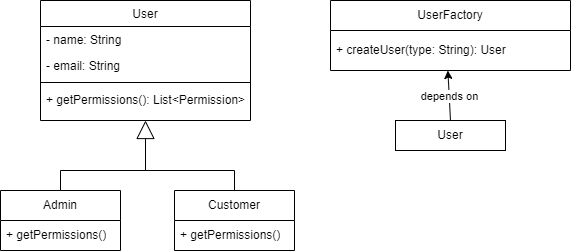

The diagram above was exported from draw.io. Its source (the exported page's mxGraphModel, read from the mxfile embedded in the PNG):
<mxGraphModel dx="1034" dy="446" grid="1" gridSize="10" guides="1" tooltips="1" connect="1" arrows="1" fold="1" page="1" pageScale="1" pageWidth="827" pageHeight="1169" math="0" shadow="0">
  <root>
    <mxCell id="WIyWlLk6GJQsqaUBKTNV-0" />
    <mxCell id="WIyWlLk6GJQsqaUBKTNV-1" parent="WIyWlLk6GJQsqaUBKTNV-0" />
    <mxCell id="zkfFHV4jXpPFQw0GAbJ--17" value="User" style="swimlane;fontStyle=0;align=center;verticalAlign=top;childLayout=stackLayout;horizontal=1;startSize=26;horizontalStack=0;resizeParent=1;resizeLast=0;collapsible=1;marginBottom=0;rounded=0;shadow=0;strokeWidth=1;" parent="WIyWlLk6GJQsqaUBKTNV-1" vertex="1">
      <mxGeometry x="220" y="50" width="210" height="120" as="geometry">
        <mxRectangle x="550" y="140" width="160" height="26" as="alternateBounds" />
      </mxGeometry>
    </mxCell>
    <mxCell id="zkfFHV4jXpPFQw0GAbJ--18" value="- name: String" style="text;align=left;verticalAlign=top;spacingLeft=4;spacingRight=4;overflow=hidden;rotatable=0;points=[[0,0.5],[1,0.5]];portConstraint=eastwest;" parent="zkfFHV4jXpPFQw0GAbJ--17" vertex="1">
      <mxGeometry y="26" width="210" height="26" as="geometry" />
    </mxCell>
    <mxCell id="zkfFHV4jXpPFQw0GAbJ--19" value="- email: String" style="text;align=left;verticalAlign=top;spacingLeft=4;spacingRight=4;overflow=hidden;rotatable=0;points=[[0,0.5],[1,0.5]];portConstraint=eastwest;rounded=0;shadow=0;html=0;" parent="zkfFHV4jXpPFQw0GAbJ--17" vertex="1">
      <mxGeometry y="52" width="210" height="26" as="geometry" />
    </mxCell>
    <mxCell id="zkfFHV4jXpPFQw0GAbJ--23" value="" style="line;html=1;strokeWidth=1;align=left;verticalAlign=middle;spacingTop=-1;spacingLeft=3;spacingRight=3;rotatable=0;labelPosition=right;points=[];portConstraint=eastwest;" parent="zkfFHV4jXpPFQw0GAbJ--17" vertex="1">
      <mxGeometry y="78" width="210" height="8" as="geometry" />
    </mxCell>
    <mxCell id="zkfFHV4jXpPFQw0GAbJ--24" value="+ getPermissions(): List&lt;Permission&gt;" style="text;align=left;verticalAlign=top;spacingLeft=4;spacingRight=4;overflow=hidden;rotatable=0;points=[[0,0.5],[1,0.5]];portConstraint=eastwest;" parent="zkfFHV4jXpPFQw0GAbJ--17" vertex="1">
      <mxGeometry y="86" width="210" height="34" as="geometry" />
    </mxCell>
    <mxCell id="bm7ZXeueXVcqwzIgYtA_-1" value="Admin" style="swimlane;fontStyle=0;childLayout=stackLayout;horizontal=1;startSize=30;horizontalStack=0;resizeParent=1;resizeParentMax=0;resizeLast=0;collapsible=1;marginBottom=0;whiteSpace=wrap;html=1;" vertex="1" parent="WIyWlLk6GJQsqaUBKTNV-1">
      <mxGeometry x="180" y="240" width="120" height="60" as="geometry" />
    </mxCell>
    <mxCell id="bm7ZXeueXVcqwzIgYtA_-2" value="+ getPermissions()" style="text;strokeColor=none;fillColor=none;align=left;verticalAlign=middle;spacingLeft=4;spacingRight=4;overflow=hidden;points=[[0,0.5],[1,0.5]];portConstraint=eastwest;rotatable=0;whiteSpace=wrap;html=1;" vertex="1" parent="bm7ZXeueXVcqwzIgYtA_-1">
      <mxGeometry y="30" width="120" height="30" as="geometry" />
    </mxCell>
    <mxCell id="bm7ZXeueXVcqwzIgYtA_-5" value="Customer" style="swimlane;fontStyle=0;childLayout=stackLayout;horizontal=1;startSize=30;horizontalStack=0;resizeParent=1;resizeParentMax=0;resizeLast=0;collapsible=1;marginBottom=0;whiteSpace=wrap;html=1;" vertex="1" parent="WIyWlLk6GJQsqaUBKTNV-1">
      <mxGeometry x="354" y="240" width="120" height="60" as="geometry" />
    </mxCell>
    <mxCell id="bm7ZXeueXVcqwzIgYtA_-6" value="+ getPermissions()" style="text;strokeColor=none;fillColor=none;align=left;verticalAlign=middle;spacingLeft=4;spacingRight=4;overflow=hidden;points=[[0,0.5],[1,0.5]];portConstraint=eastwest;rotatable=0;whiteSpace=wrap;html=1;" vertex="1" parent="bm7ZXeueXVcqwzIgYtA_-5">
      <mxGeometry y="30" width="120" height="30" as="geometry" />
    </mxCell>
    <mxCell id="bm7ZXeueXVcqwzIgYtA_-7" value="UserFactory" style="swimlane;fontStyle=0;childLayout=stackLayout;horizontal=1;startSize=30;horizontalStack=0;resizeParent=1;resizeParentMax=0;resizeLast=0;collapsible=1;marginBottom=0;whiteSpace=wrap;html=1;" vertex="1" parent="WIyWlLk6GJQsqaUBKTNV-1">
      <mxGeometry x="510" y="50" width="240" height="70" as="geometry" />
    </mxCell>
    <mxCell id="bm7ZXeueXVcqwzIgYtA_-8" value="+ createUser(type: String): User" style="text;strokeColor=none;fillColor=none;align=left;verticalAlign=middle;spacingLeft=4;spacingRight=4;overflow=hidden;points=[[0,0.5],[1,0.5]];portConstraint=eastwest;rotatable=0;whiteSpace=wrap;html=1;" vertex="1" parent="bm7ZXeueXVcqwzIgYtA_-7">
      <mxGeometry y="30" width="240" height="40" as="geometry" />
    </mxCell>
    <mxCell id="bm7ZXeueXVcqwzIgYtA_-9" value="User" style="rounded=0;whiteSpace=wrap;html=1;" vertex="1" parent="WIyWlLk6GJQsqaUBKTNV-1">
      <mxGeometry x="575" y="170" width="110" height="30" as="geometry" />
    </mxCell>
    <mxCell id="bm7ZXeueXVcqwzIgYtA_-10" value="" style="endArrow=classic;html=1;rounded=0;entryX=0.489;entryY=1;entryDx=0;entryDy=0;entryPerimeter=0;exitX=0.5;exitY=0;exitDx=0;exitDy=0;" edge="1" parent="WIyWlLk6GJQsqaUBKTNV-1" source="bm7ZXeueXVcqwzIgYtA_-9" target="bm7ZXeueXVcqwzIgYtA_-8">
      <mxGeometry relative="1" as="geometry">
        <mxPoint x="360" y="150" as="sourcePoint" />
        <mxPoint x="460" y="150" as="targetPoint" />
      </mxGeometry>
    </mxCell>
    <mxCell id="bm7ZXeueXVcqwzIgYtA_-11" value="depends on" style="edgeLabel;resizable=0;html=1;;align=center;verticalAlign=middle;" connectable="0" vertex="1" parent="bm7ZXeueXVcqwzIgYtA_-10">
      <mxGeometry relative="1" as="geometry" />
    </mxCell>
    <mxCell id="bm7ZXeueXVcqwzIgYtA_-14" value="" style="endArrow=block;endSize=16;endFill=0;html=1;rounded=0;exitX=0.5;exitY=0;exitDx=0;exitDy=0;" edge="1" parent="WIyWlLk6GJQsqaUBKTNV-1" source="bm7ZXeueXVcqwzIgYtA_-1" target="zkfFHV4jXpPFQw0GAbJ--24">
      <mxGeometry width="160" relative="1" as="geometry">
        <mxPoint x="330" y="170" as="sourcePoint" />
        <mxPoint x="490" y="170" as="targetPoint" />
        <Array as="points">
          <mxPoint x="240" y="220" />
          <mxPoint x="325" y="220" />
        </Array>
      </mxGeometry>
    </mxCell>
    <mxCell id="bm7ZXeueXVcqwzIgYtA_-15" value="" style="endArrow=none;html=1;rounded=0;entryX=0.5;entryY=0;entryDx=0;entryDy=0;" edge="1" parent="WIyWlLk6GJQsqaUBKTNV-1" target="bm7ZXeueXVcqwzIgYtA_-5">
      <mxGeometry width="50" height="50" relative="1" as="geometry">
        <mxPoint x="320" y="220" as="sourcePoint" />
        <mxPoint x="440" y="140" as="targetPoint" />
        <Array as="points">
          <mxPoint x="414" y="220" />
        </Array>
      </mxGeometry>
    </mxCell>
  </root>
</mxGraphModel>